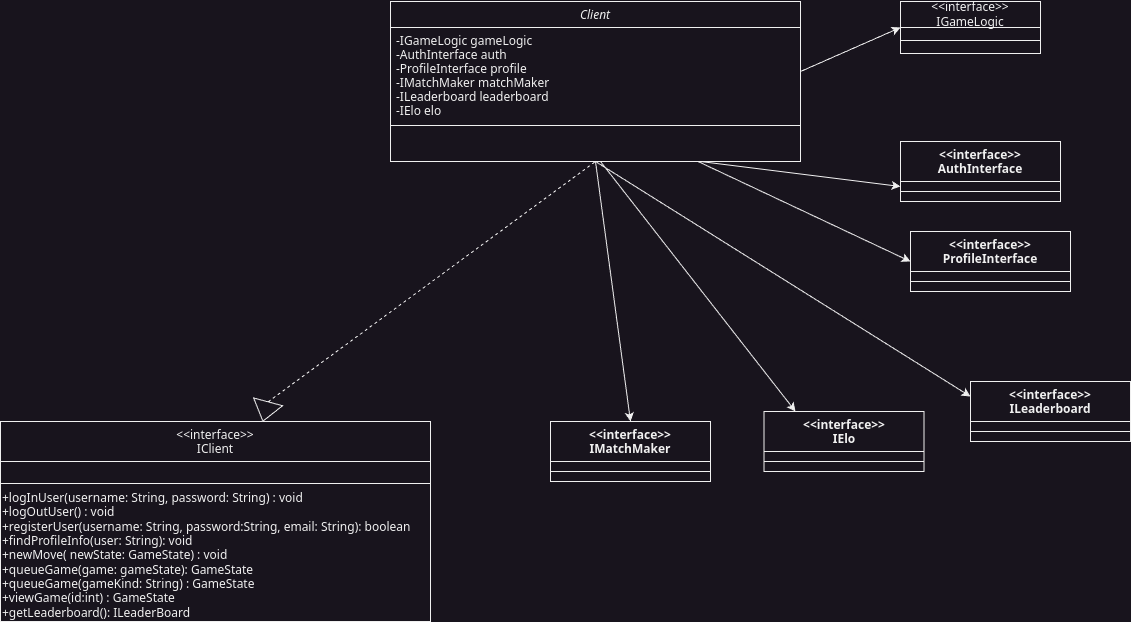

The diagram above was exported from draw.io. Its source (the exported page's mxGraphModel, read from the mxfile embedded in the PNG):
<mxGraphModel dx="2217" dy="942" grid="1" gridSize="10" guides="1" tooltips="1" connect="1" arrows="1" fold="1" page="1" pageScale="1" pageWidth="827" pageHeight="1169" math="0" shadow="0">
  <root>
    <mxCell id="WIyWlLk6GJQsqaUBKTNV-0" />
    <mxCell id="WIyWlLk6GJQsqaUBKTNV-1" parent="WIyWlLk6GJQsqaUBKTNV-0" />
    <mxCell id="zkfFHV4jXpPFQw0GAbJ--0" value="Client" style="swimlane;fontStyle=2;align=center;verticalAlign=top;childLayout=stackLayout;horizontal=1;startSize=26;horizontalStack=0;resizeParent=1;resizeLast=0;collapsible=1;marginBottom=0;rounded=0;shadow=0;strokeWidth=1;" parent="WIyWlLk6GJQsqaUBKTNV-1" vertex="1">
      <mxGeometry x="40" y="100" width="410" height="160" as="geometry">
        <mxRectangle x="230" y="140" width="160" height="26" as="alternateBounds" />
      </mxGeometry>
    </mxCell>
    <mxCell id="zkfFHV4jXpPFQw0GAbJ--1" value="-IGameLogic gameLogic&#10;-AuthInterface auth&#10;-ProfileInterface profile&#10;-IMatchMaker matchMaker&#10;-ILeaderboard leaderboard&#10;-IElo elo&#10;" style="text;align=left;verticalAlign=top;spacingLeft=4;spacingRight=4;overflow=hidden;rotatable=0;points=[[0,0.5],[1,0.5]];portConstraint=eastwest;" parent="zkfFHV4jXpPFQw0GAbJ--0" vertex="1">
      <mxGeometry y="26" width="410" height="94" as="geometry" />
    </mxCell>
    <mxCell id="zkfFHV4jXpPFQw0GAbJ--4" value="" style="line;html=1;strokeWidth=1;align=left;verticalAlign=middle;spacingTop=-1;spacingLeft=3;spacingRight=3;rotatable=0;labelPosition=right;points=[];portConstraint=eastwest;" parent="zkfFHV4jXpPFQw0GAbJ--0" vertex="1">
      <mxGeometry y="120" width="410" height="8" as="geometry" />
    </mxCell>
    <mxCell id="zkfFHV4jXpPFQw0GAbJ--6" value="&lt;&lt;interface&gt;&gt;&#10;IClient" style="swimlane;fontStyle=0;align=center;verticalAlign=top;childLayout=stackLayout;horizontal=1;startSize=40;horizontalStack=0;resizeParent=1;resizeLast=0;collapsible=1;marginBottom=0;rounded=0;shadow=0;strokeWidth=1;" parent="WIyWlLk6GJQsqaUBKTNV-1" vertex="1">
      <mxGeometry x="-350" y="520" width="430" height="200" as="geometry">
        <mxRectangle x="130" y="380" width="160" height="26" as="alternateBounds" />
      </mxGeometry>
    </mxCell>
    <mxCell id="zkfFHV4jXpPFQw0GAbJ--9" value="" style="line;html=1;strokeWidth=1;align=left;verticalAlign=middle;spacingTop=-1;spacingLeft=3;spacingRight=3;rotatable=0;labelPosition=right;points=[];portConstraint=eastwest;" parent="zkfFHV4jXpPFQw0GAbJ--6" vertex="1">
      <mxGeometry y="40" width="430" height="44" as="geometry" />
    </mxCell>
    <mxCell id="NKnoC54u1Yn1g94O_NAa-8" value="+logInUser(username: String, password: String) : void&lt;div&gt;+logOutUser() : void&lt;/div&gt;&lt;div&gt;+registerUser(username: String, password:String, email: String): boolean&lt;/div&gt;&lt;div&gt;+findProfileInfo(user: String): void&lt;/div&gt;&lt;div&gt;+newMove( newState: GameState) : void&lt;/div&gt;&lt;div&gt;+queueGame(game: gameState): GameState&lt;/div&gt;&lt;div&gt;+queueGame(gameKind: String) : GameState&lt;/div&gt;&lt;div&gt;+viewGame(id:int) : GameState&lt;/div&gt;&lt;div&gt;+getLeaderboard(): ILeaderBoard&lt;/div&gt;" style="text;html=1;align=left;verticalAlign=middle;whiteSpace=wrap;rounded=0;" parent="zkfFHV4jXpPFQw0GAbJ--6" vertex="1">
      <mxGeometry y="84" width="430" height="100" as="geometry" />
    </mxCell>
    <mxCell id="NKnoC54u1Yn1g94O_NAa-2" value="" style="endArrow=none;dashed=1;html=1;rounded=0;exitX=0;exitY=0.5;exitDx=0;exitDy=0;entryX=0.5;entryY=1;entryDx=0;entryDy=0;" parent="WIyWlLk6GJQsqaUBKTNV-1" source="NKnoC54u1Yn1g94O_NAa-4" target="zkfFHV4jXpPFQw0GAbJ--0" edge="1">
      <mxGeometry width="50" height="50" relative="1" as="geometry">
        <mxPoint x="-10" y="470" as="sourcePoint" />
        <mxPoint x="237.76" y="380" as="targetPoint" />
        <Array as="points" />
      </mxGeometry>
    </mxCell>
    <mxCell id="NKnoC54u1Yn1g94O_NAa-4" value="" style="triangle;whiteSpace=wrap;html=1;direction=south;rotation=15;" parent="WIyWlLk6GJQsqaUBKTNV-1" vertex="1">
      <mxGeometry x="-100" y="500" width="30" height="20" as="geometry" />
    </mxCell>
    <mxCell id="NKnoC54u1Yn1g94O_NAa-11" value="&amp;lt;&amp;lt;interface&amp;gt;&amp;gt;&lt;div&gt;IGameLogic&lt;/div&gt;" style="swimlane;fontStyle=0;childLayout=stackLayout;horizontal=1;startSize=26;fillColor=none;horizontalStack=0;resizeParent=1;resizeParentMax=0;resizeLast=0;collapsible=1;marginBottom=0;whiteSpace=wrap;html=1;" parent="WIyWlLk6GJQsqaUBKTNV-1" vertex="1">
      <mxGeometry x="550" y="100" width="140" height="52" as="geometry" />
    </mxCell>
    <mxCell id="NKnoC54u1Yn1g94O_NAa-15" value="" style="endArrow=none;html=1;rounded=0;entryX=1;entryY=0.75;entryDx=0;entryDy=0;exitX=0;exitY=0.75;exitDx=0;exitDy=0;" parent="WIyWlLk6GJQsqaUBKTNV-1" source="NKnoC54u1Yn1g94O_NAa-11" target="NKnoC54u1Yn1g94O_NAa-11" edge="1">
      <mxGeometry width="50" height="50" relative="1" as="geometry">
        <mxPoint x="420" y="330" as="sourcePoint" />
        <mxPoint x="470" y="280" as="targetPoint" />
      </mxGeometry>
    </mxCell>
    <mxCell id="NKnoC54u1Yn1g94O_NAa-16" value="&amp;lt;&amp;lt;interface&amp;gt;&amp;gt;&lt;div&gt;AuthInterface&lt;/div&gt;" style="swimlane;fontStyle=1;align=center;verticalAlign=top;childLayout=stackLayout;horizontal=1;startSize=40;horizontalStack=0;resizeParent=1;resizeParentMax=0;resizeLast=0;collapsible=1;marginBottom=0;whiteSpace=wrap;html=1;" parent="WIyWlLk6GJQsqaUBKTNV-1" vertex="1">
      <mxGeometry x="550" y="240" width="160" height="60" as="geometry" />
    </mxCell>
    <mxCell id="NKnoC54u1Yn1g94O_NAa-18" value="" style="line;strokeWidth=1;fillColor=none;align=left;verticalAlign=middle;spacingTop=-1;spacingLeft=3;spacingRight=3;rotatable=0;labelPosition=right;points=[];portConstraint=eastwest;strokeColor=inherit;" parent="NKnoC54u1Yn1g94O_NAa-16" vertex="1">
      <mxGeometry y="40" width="160" height="20" as="geometry" />
    </mxCell>
    <mxCell id="NKnoC54u1Yn1g94O_NAa-20" value="&amp;lt;&amp;lt;interface&amp;gt;&amp;gt;&lt;div&gt;ProfileInterface&lt;/div&gt;" style="swimlane;fontStyle=1;align=center;verticalAlign=top;childLayout=stackLayout;horizontal=1;startSize=40;horizontalStack=0;resizeParent=1;resizeParentMax=0;resizeLast=0;collapsible=1;marginBottom=0;whiteSpace=wrap;html=1;" parent="WIyWlLk6GJQsqaUBKTNV-1" vertex="1">
      <mxGeometry x="560" y="330" width="160" height="60" as="geometry" />
    </mxCell>
    <mxCell id="NKnoC54u1Yn1g94O_NAa-22" value="" style="line;strokeWidth=1;fillColor=none;align=left;verticalAlign=middle;spacingTop=-1;spacingLeft=3;spacingRight=3;rotatable=0;labelPosition=right;points=[];portConstraint=eastwest;strokeColor=inherit;" parent="NKnoC54u1Yn1g94O_NAa-20" vertex="1">
      <mxGeometry y="40" width="160" height="20" as="geometry" />
    </mxCell>
    <mxCell id="NKnoC54u1Yn1g94O_NAa-24" value="&amp;lt;&amp;lt;interface&amp;gt;&amp;gt;&lt;div&gt;IMatchMaker&lt;/div&gt;" style="swimlane;fontStyle=1;align=center;verticalAlign=top;childLayout=stackLayout;horizontal=1;startSize=40;horizontalStack=0;resizeParent=1;resizeParentMax=0;resizeLast=0;collapsible=1;marginBottom=0;whiteSpace=wrap;html=1;" parent="WIyWlLk6GJQsqaUBKTNV-1" vertex="1">
      <mxGeometry x="200" y="520" width="160" height="60" as="geometry" />
    </mxCell>
    <mxCell id="NKnoC54u1Yn1g94O_NAa-26" value="" style="line;strokeWidth=1;fillColor=none;align=left;verticalAlign=middle;spacingTop=-1;spacingLeft=3;spacingRight=3;rotatable=0;labelPosition=right;points=[];portConstraint=eastwest;strokeColor=inherit;" parent="NKnoC54u1Yn1g94O_NAa-24" vertex="1">
      <mxGeometry y="40" width="160" height="20" as="geometry" />
    </mxCell>
    <mxCell id="NKnoC54u1Yn1g94O_NAa-28" value="&amp;lt;&amp;lt;interface&amp;gt;&amp;gt;&lt;div&gt;ILeaderboard&lt;/div&gt;" style="swimlane;fontStyle=1;align=center;verticalAlign=top;childLayout=stackLayout;horizontal=1;startSize=40;horizontalStack=0;resizeParent=1;resizeParentMax=0;resizeLast=0;collapsible=1;marginBottom=0;whiteSpace=wrap;html=1;" parent="WIyWlLk6GJQsqaUBKTNV-1" vertex="1">
      <mxGeometry x="620" y="480" width="160" height="60" as="geometry" />
    </mxCell>
    <mxCell id="NKnoC54u1Yn1g94O_NAa-30" value="" style="line;strokeWidth=1;fillColor=none;align=left;verticalAlign=middle;spacingTop=-1;spacingLeft=3;spacingRight=3;rotatable=0;labelPosition=right;points=[];portConstraint=eastwest;strokeColor=inherit;" parent="NKnoC54u1Yn1g94O_NAa-28" vertex="1">
      <mxGeometry y="40" width="160" height="20" as="geometry" />
    </mxCell>
    <mxCell id="NKnoC54u1Yn1g94O_NAa-32" value="&amp;lt;&amp;lt;interface&amp;gt;&amp;gt;&lt;div&gt;IElo&lt;/div&gt;" style="swimlane;fontStyle=1;align=center;verticalAlign=top;childLayout=stackLayout;horizontal=1;startSize=40;horizontalStack=0;resizeParent=1;resizeParentMax=0;resizeLast=0;collapsible=1;marginBottom=0;whiteSpace=wrap;html=1;" parent="WIyWlLk6GJQsqaUBKTNV-1" vertex="1">
      <mxGeometry x="413.5" y="510" width="160" height="60" as="geometry" />
    </mxCell>
    <mxCell id="NKnoC54u1Yn1g94O_NAa-34" value="" style="line;strokeWidth=1;fillColor=none;align=left;verticalAlign=middle;spacingTop=-1;spacingLeft=3;spacingRight=3;rotatable=0;labelPosition=right;points=[];portConstraint=eastwest;strokeColor=inherit;" parent="NKnoC54u1Yn1g94O_NAa-32" vertex="1">
      <mxGeometry y="40" width="160" height="20" as="geometry" />
    </mxCell>
    <mxCell id="NKnoC54u1Yn1g94O_NAa-39" value="" style="endArrow=classic;html=1;rounded=0;entryX=0;entryY=0.5;entryDx=0;entryDy=0;" parent="WIyWlLk6GJQsqaUBKTNV-1" target="NKnoC54u1Yn1g94O_NAa-11" edge="1">
      <mxGeometry width="50" height="50" relative="1" as="geometry">
        <mxPoint x="450" y="170" as="sourcePoint" />
        <mxPoint x="500" y="120" as="targetPoint" />
      </mxGeometry>
    </mxCell>
    <mxCell id="NKnoC54u1Yn1g94O_NAa-40" value="" style="endArrow=classic;html=1;rounded=0;entryX=0;entryY=0.75;entryDx=0;entryDy=0;" parent="WIyWlLk6GJQsqaUBKTNV-1" target="NKnoC54u1Yn1g94O_NAa-16" edge="1">
      <mxGeometry width="50" height="50" relative="1" as="geometry">
        <mxPoint x="350" y="260" as="sourcePoint" />
        <mxPoint x="500" y="215" as="targetPoint" />
      </mxGeometry>
    </mxCell>
    <mxCell id="NKnoC54u1Yn1g94O_NAa-41" value="" style="endArrow=classic;html=1;rounded=0;entryX=0;entryY=0.5;entryDx=0;entryDy=0;exitX=0.75;exitY=1;exitDx=0;exitDy=0;" parent="WIyWlLk6GJQsqaUBKTNV-1" source="zkfFHV4jXpPFQw0GAbJ--0" target="NKnoC54u1Yn1g94O_NAa-20" edge="1">
      <mxGeometry width="50" height="50" relative="1" as="geometry">
        <mxPoint x="450" y="350" as="sourcePoint" />
        <mxPoint x="500" y="300" as="targetPoint" />
      </mxGeometry>
    </mxCell>
    <mxCell id="NKnoC54u1Yn1g94O_NAa-43" value="" style="endArrow=classic;html=1;rounded=0;entryX=0.197;entryY=-0.037;entryDx=0;entryDy=0;entryPerimeter=0;" parent="WIyWlLk6GJQsqaUBKTNV-1" edge="1">
      <mxGeometry width="50" height="50" relative="1" as="geometry">
        <mxPoint x="250" y="260" as="sourcePoint" />
        <mxPoint x="445.02" y="510" as="targetPoint" />
      </mxGeometry>
    </mxCell>
    <mxCell id="NKnoC54u1Yn1g94O_NAa-44" value="" style="endArrow=classic;html=1;rounded=0;entryX=0.5;entryY=0;entryDx=0;entryDy=0;exitX=0.5;exitY=1;exitDx=0;exitDy=0;" parent="WIyWlLk6GJQsqaUBKTNV-1" source="zkfFHV4jXpPFQw0GAbJ--0" target="NKnoC54u1Yn1g94O_NAa-24" edge="1">
      <mxGeometry width="50" height="50" relative="1" as="geometry">
        <mxPoint x="260" y="390" as="sourcePoint" />
        <mxPoint x="270" y="510" as="targetPoint" />
      </mxGeometry>
    </mxCell>
    <mxCell id="NKnoC54u1Yn1g94O_NAa-42" value="" style="endArrow=classic;html=1;rounded=0;entryX=0;entryY=0.25;entryDx=0;entryDy=0;exitX=0.5;exitY=1;exitDx=0;exitDy=0;" parent="WIyWlLk6GJQsqaUBKTNV-1" source="zkfFHV4jXpPFQw0GAbJ--0" target="NKnoC54u1Yn1g94O_NAa-28" edge="1">
      <mxGeometry width="50" height="50" relative="1" as="geometry">
        <mxPoint x="260" y="270" as="sourcePoint" />
        <mxPoint x="439" y="330" as="targetPoint" />
      </mxGeometry>
    </mxCell>
  </root>
</mxGraphModel>